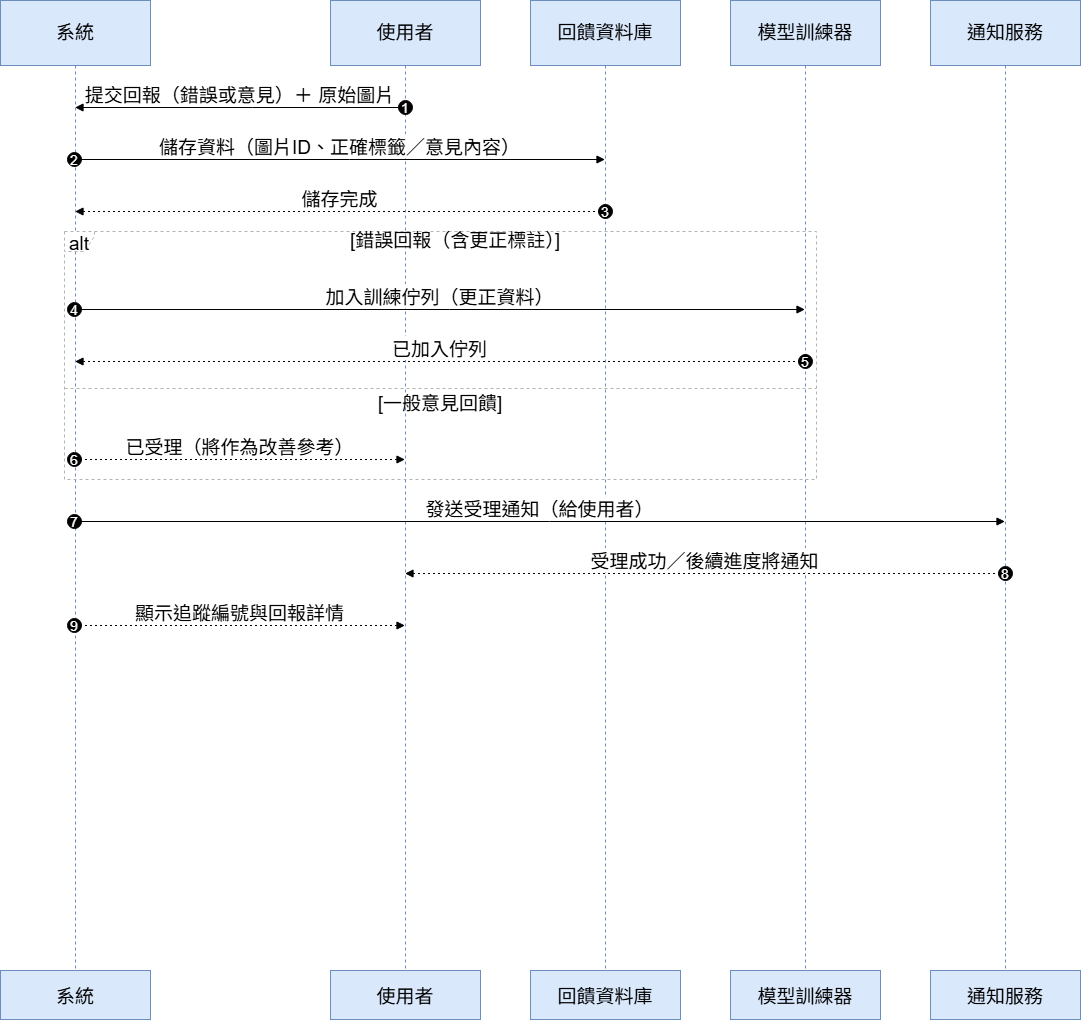

The diagram above was exported from draw.io. Its source (the exported page's mxGraphModel, read from the mxfile embedded in the PNG):
<mxGraphModel dx="1426" dy="777" grid="1" gridSize="10" guides="1" tooltips="1" connect="1" arrows="1" fold="1" page="1" pageScale="1" pageWidth="827" pageHeight="1169" math="0" shadow="0">
  <root>
    <mxCell id="0" />
    <mxCell id="1" parent="0" />
    <mxCell id="CjKA-oem9l0vr1k5p-y_-1" value="系統" style="shape=umlLifeline;perimeter=lifelinePerimeter;whiteSpace=wrap;container=1;dropTarget=0;collapsible=0;recursiveResize=0;outlineConnect=0;portConstraint=eastwest;newEdgeStyle={&quot;edgeStyle&quot;:&quot;elbowEdgeStyle&quot;,&quot;elbow&quot;:&quot;vertical&quot;,&quot;curved&quot;:0,&quot;rounded&quot;:0};size=65;fillColor=#dae8fc;strokeColor=#6c8ebf;fontSize=19;" parent="1" vertex="1">
      <mxGeometry x="20" y="20" width="150" height="975" as="geometry" />
    </mxCell>
    <mxCell id="CjKA-oem9l0vr1k5p-y_-2" value="使用者" style="shape=umlLifeline;perimeter=lifelinePerimeter;whiteSpace=wrap;container=1;dropTarget=0;collapsible=0;recursiveResize=0;outlineConnect=0;portConstraint=eastwest;newEdgeStyle={&quot;edgeStyle&quot;:&quot;elbowEdgeStyle&quot;,&quot;elbow&quot;:&quot;vertical&quot;,&quot;curved&quot;:0,&quot;rounded&quot;:0};size=65;fillColor=#dae8fc;strokeColor=#6c8ebf;fontSize=19;" parent="1" vertex="1">
      <mxGeometry x="350" y="20" width="150" height="975" as="geometry" />
    </mxCell>
    <mxCell id="CjKA-oem9l0vr1k5p-y_-3" value="回饋資料庫" style="shape=umlLifeline;perimeter=lifelinePerimeter;whiteSpace=wrap;container=1;dropTarget=0;collapsible=0;recursiveResize=0;outlineConnect=0;portConstraint=eastwest;newEdgeStyle={&quot;edgeStyle&quot;:&quot;elbowEdgeStyle&quot;,&quot;elbow&quot;:&quot;vertical&quot;,&quot;curved&quot;:0,&quot;rounded&quot;:0};size=65;fillColor=#dae8fc;strokeColor=#6c8ebf;fontSize=19;" parent="1" vertex="1">
      <mxGeometry x="550" y="20" width="150" height="975" as="geometry" />
    </mxCell>
    <mxCell id="CjKA-oem9l0vr1k5p-y_-4" value="模型訓練器" style="shape=umlLifeline;perimeter=lifelinePerimeter;whiteSpace=wrap;container=1;dropTarget=0;collapsible=0;recursiveResize=0;outlineConnect=0;portConstraint=eastwest;newEdgeStyle={&quot;edgeStyle&quot;:&quot;elbowEdgeStyle&quot;,&quot;elbow&quot;:&quot;vertical&quot;,&quot;curved&quot;:0,&quot;rounded&quot;:0};size=65;fillColor=#dae8fc;strokeColor=#6c8ebf;fontSize=19;" parent="1" vertex="1">
      <mxGeometry x="750" y="20" width="150" height="975" as="geometry" />
    </mxCell>
    <mxCell id="CjKA-oem9l0vr1k5p-y_-5" value="通知服務" style="shape=umlLifeline;perimeter=lifelinePerimeter;whiteSpace=wrap;container=1;dropTarget=0;collapsible=0;recursiveResize=0;outlineConnect=0;portConstraint=eastwest;newEdgeStyle={&quot;edgeStyle&quot;:&quot;elbowEdgeStyle&quot;,&quot;elbow&quot;:&quot;vertical&quot;,&quot;curved&quot;:0,&quot;rounded&quot;:0};size=65;fillColor=#dae8fc;strokeColor=#6c8ebf;fontSize=19;" parent="1" vertex="1">
      <mxGeometry x="950" y="20" width="150" height="975" as="geometry" />
    </mxCell>
    <mxCell id="CjKA-oem9l0vr1k5p-y_-6" value="alt" style="shape=umlFrame;dashed=1;pointerEvents=0;dropTarget=0;strokeColor=#B3B3B3;height=20;width=30;fontSize=19;" parent="1" vertex="1">
      <mxGeometry x="84" y="251" width="752" height="248" as="geometry" />
    </mxCell>
    <mxCell id="CjKA-oem9l0vr1k5p-y_-7" value="[錯誤回報（含更正標註）]" style="text;strokeColor=none;fillColor=none;align=center;verticalAlign=middle;whiteSpace=wrap;fontSize=19;" parent="CjKA-oem9l0vr1k5p-y_-6" vertex="1">
      <mxGeometry x="30" width="722" height="20" as="geometry" />
    </mxCell>
    <mxCell id="CjKA-oem9l0vr1k5p-y_-8" value="[一般意見回饋]" style="shape=line;dashed=1;whiteSpace=wrap;verticalAlign=top;labelPosition=center;verticalLabelPosition=middle;align=center;strokeColor=#B3B3B3;fontSize=19;" parent="CjKA-oem9l0vr1k5p-y_-6" vertex="1">
      <mxGeometry y="155" width="752" height="4" as="geometry" />
    </mxCell>
    <mxCell id="CjKA-oem9l0vr1k5p-y_-9" value="提交回報（錯誤或意見）＋ 原始圖片" style="verticalAlign=bottom;edgeStyle=elbowEdgeStyle;elbow=vertical;curved=0;rounded=0;endArrow=block;fontSize=19;" parent="1" source="CjKA-oem9l0vr1k5p-y_-2" target="CjKA-oem9l0vr1k5p-y_-1" edge="1">
      <mxGeometry relative="1" as="geometry">
        <Array as="points">
          <mxPoint x="272" y="127" />
        </Array>
      </mxGeometry>
    </mxCell>
    <mxCell id="CjKA-oem9l0vr1k5p-y_-10" value="1" style="ellipse;aspect=fixed;fillColor=#000000;align=center;fontColor=#FFFFFF;fontSize=14;" parent="CjKA-oem9l0vr1k5p-y_-9" vertex="1">
      <mxGeometry width="14" height="14" relative="1" as="geometry">
        <mxPoint x="158.5" y="-7" as="offset" />
      </mxGeometry>
    </mxCell>
    <mxCell id="CjKA-oem9l0vr1k5p-y_-11" value="儲存資料（圖片ID、正確標籤／意見內容）" style="verticalAlign=bottom;edgeStyle=elbowEdgeStyle;elbow=vertical;curved=0;rounded=0;endArrow=block;fontSize=19;" parent="1" source="CjKA-oem9l0vr1k5p-y_-1" target="CjKA-oem9l0vr1k5p-y_-3" edge="1">
      <mxGeometry relative="1" as="geometry">
        <Array as="points">
          <mxPoint x="369" y="179" />
        </Array>
      </mxGeometry>
    </mxCell>
    <mxCell id="CjKA-oem9l0vr1k5p-y_-12" value="2" style="ellipse;aspect=fixed;fillColor=#000000;align=center;fontColor=#FFFFFF;fontSize=14;" parent="CjKA-oem9l0vr1k5p-y_-11" vertex="1">
      <mxGeometry width="14" height="14" relative="1" as="geometry">
        <mxPoint x="-272.5" y="-7" as="offset" />
      </mxGeometry>
    </mxCell>
    <mxCell id="CjKA-oem9l0vr1k5p-y_-13" value="儲存完成" style="verticalAlign=bottom;edgeStyle=elbowEdgeStyle;elbow=vertical;curved=0;rounded=0;dashed=1;dashPattern=2 3;endArrow=block;fontSize=19;" parent="1" source="CjKA-oem9l0vr1k5p-y_-3" target="CjKA-oem9l0vr1k5p-y_-1" edge="1">
      <mxGeometry relative="1" as="geometry">
        <Array as="points">
          <mxPoint x="372" y="231" />
        </Array>
      </mxGeometry>
    </mxCell>
    <mxCell id="CjKA-oem9l0vr1k5p-y_-14" value="3" style="ellipse;aspect=fixed;fillColor=#000000;align=center;fontColor=#FFFFFF;fontSize=14;" parent="CjKA-oem9l0vr1k5p-y_-13" vertex="1">
      <mxGeometry width="14" height="14" relative="1" as="geometry">
        <mxPoint x="258.5" y="-7" as="offset" />
      </mxGeometry>
    </mxCell>
    <mxCell id="CjKA-oem9l0vr1k5p-y_-15" value="加入訓練佇列（更正資料）" style="verticalAlign=bottom;edgeStyle=elbowEdgeStyle;elbow=vertical;curved=0;rounded=0;endArrow=block;fontSize=19;" parent="1" source="CjKA-oem9l0vr1k5p-y_-1" target="CjKA-oem9l0vr1k5p-y_-4" edge="1">
      <mxGeometry relative="1" as="geometry">
        <Array as="points">
          <mxPoint x="469" y="329" />
        </Array>
      </mxGeometry>
    </mxCell>
    <mxCell id="CjKA-oem9l0vr1k5p-y_-16" value="4" style="ellipse;aspect=fixed;fillColor=#000000;align=center;fontColor=#FFFFFF;fontSize=14;" parent="CjKA-oem9l0vr1k5p-y_-15" vertex="1">
      <mxGeometry width="14" height="14" relative="1" as="geometry">
        <mxPoint x="-372.5" y="-7" as="offset" />
      </mxGeometry>
    </mxCell>
    <mxCell id="CjKA-oem9l0vr1k5p-y_-17" value="已加入佇列" style="verticalAlign=bottom;edgeStyle=elbowEdgeStyle;elbow=vertical;curved=0;rounded=0;dashed=1;dashPattern=2 3;endArrow=block;fontSize=19;" parent="1" source="CjKA-oem9l0vr1k5p-y_-4" target="CjKA-oem9l0vr1k5p-y_-1" edge="1">
      <mxGeometry relative="1" as="geometry">
        <Array as="points">
          <mxPoint x="472" y="381" />
        </Array>
      </mxGeometry>
    </mxCell>
    <mxCell id="CjKA-oem9l0vr1k5p-y_-18" value="5" style="ellipse;aspect=fixed;fillColor=#000000;align=center;fontColor=#FFFFFF;fontSize=14;" parent="CjKA-oem9l0vr1k5p-y_-17" vertex="1">
      <mxGeometry width="14" height="14" relative="1" as="geometry">
        <mxPoint x="358.5" y="-7" as="offset" />
      </mxGeometry>
    </mxCell>
    <mxCell id="CjKA-oem9l0vr1k5p-y_-19" value="已受理（將作為改善參考）" style="verticalAlign=bottom;edgeStyle=elbowEdgeStyle;elbow=vertical;curved=0;rounded=0;dashed=1;dashPattern=2 3;endArrow=block;fontSize=19;" parent="1" source="CjKA-oem9l0vr1k5p-y_-1" target="CjKA-oem9l0vr1k5p-y_-2" edge="1">
      <mxGeometry relative="1" as="geometry">
        <Array as="points">
          <mxPoint x="269" y="479" />
        </Array>
      </mxGeometry>
    </mxCell>
    <mxCell id="CjKA-oem9l0vr1k5p-y_-20" value="6" style="ellipse;aspect=fixed;fillColor=#000000;align=center;fontColor=#FFFFFF;fontSize=14;" parent="CjKA-oem9l0vr1k5p-y_-19" vertex="1">
      <mxGeometry width="14" height="14" relative="1" as="geometry">
        <mxPoint x="-172.5" y="-7" as="offset" />
      </mxGeometry>
    </mxCell>
    <mxCell id="CjKA-oem9l0vr1k5p-y_-21" value="發送受理通知（給使用者）" style="verticalAlign=bottom;edgeStyle=elbowEdgeStyle;elbow=vertical;curved=0;rounded=0;endArrow=block;fontSize=19;" parent="1" source="CjKA-oem9l0vr1k5p-y_-1" target="CjKA-oem9l0vr1k5p-y_-5" edge="1">
      <mxGeometry relative="1" as="geometry">
        <Array as="points">
          <mxPoint x="569" y="541" />
        </Array>
      </mxGeometry>
    </mxCell>
    <mxCell id="CjKA-oem9l0vr1k5p-y_-22" value="7" style="ellipse;aspect=fixed;fillColor=#000000;align=center;fontColor=#FFFFFF;fontSize=14;" parent="CjKA-oem9l0vr1k5p-y_-21" vertex="1">
      <mxGeometry width="14" height="14" relative="1" as="geometry">
        <mxPoint x="-472.5" y="-7" as="offset" />
      </mxGeometry>
    </mxCell>
    <mxCell id="CjKA-oem9l0vr1k5p-y_-23" value="受理成功／後續進度將通知" style="verticalAlign=bottom;edgeStyle=elbowEdgeStyle;elbow=vertical;curved=0;rounded=0;dashed=1;dashPattern=2 3;endArrow=block;fontSize=19;" parent="1" source="CjKA-oem9l0vr1k5p-y_-5" target="CjKA-oem9l0vr1k5p-y_-2" edge="1">
      <mxGeometry relative="1" as="geometry">
        <Array as="points">
          <mxPoint x="737" y="593" />
        </Array>
      </mxGeometry>
    </mxCell>
    <mxCell id="CjKA-oem9l0vr1k5p-y_-24" value="8" style="ellipse;aspect=fixed;fillColor=#000000;align=center;fontColor=#FFFFFF;fontSize=14;" parent="CjKA-oem9l0vr1k5p-y_-23" vertex="1">
      <mxGeometry width="14" height="14" relative="1" as="geometry">
        <mxPoint x="293.5" y="-7" as="offset" />
      </mxGeometry>
    </mxCell>
    <mxCell id="CjKA-oem9l0vr1k5p-y_-25" value="顯示追蹤編號與回報詳情" style="verticalAlign=bottom;edgeStyle=elbowEdgeStyle;elbow=vertical;curved=0;rounded=0;dashed=1;dashPattern=2 3;endArrow=block;fontSize=19;" parent="1" source="CjKA-oem9l0vr1k5p-y_-1" target="CjKA-oem9l0vr1k5p-y_-2" edge="1">
      <mxGeometry relative="1" as="geometry">
        <Array as="points">
          <mxPoint x="269" y="645" />
        </Array>
      </mxGeometry>
    </mxCell>
    <mxCell id="CjKA-oem9l0vr1k5p-y_-26" value="9" style="ellipse;aspect=fixed;fillColor=#000000;align=center;fontColor=#FFFFFF;fontSize=14;" parent="CjKA-oem9l0vr1k5p-y_-25" vertex="1">
      <mxGeometry width="14" height="14" relative="1" as="geometry">
        <mxPoint x="-172.5" y="-7" as="offset" />
      </mxGeometry>
    </mxCell>
    <mxCell id="CjKA-oem9l0vr1k5p-y_-27" value="系統" style="fillColor=#dae8fc;strokeColor=#6c8ebf;fontSize=19;" parent="1" vertex="1">
      <mxGeometry x="20" y="990" width="150" height="49" as="geometry" />
    </mxCell>
    <mxCell id="CjKA-oem9l0vr1k5p-y_-28" value="使用者" style="fillColor=#dae8fc;strokeColor=#6c8ebf;fontSize=19;" parent="1" vertex="1">
      <mxGeometry x="350" y="990" width="150" height="49" as="geometry" />
    </mxCell>
    <mxCell id="CjKA-oem9l0vr1k5p-y_-29" value="回饋資料庫" style="fillColor=#dae8fc;strokeColor=#6c8ebf;fontSize=19;" parent="1" vertex="1">
      <mxGeometry x="550" y="990" width="150" height="49" as="geometry" />
    </mxCell>
    <mxCell id="CjKA-oem9l0vr1k5p-y_-30" value="模型訓練器" style="fillColor=#dae8fc;strokeColor=#6c8ebf;fontSize=19;" parent="1" vertex="1">
      <mxGeometry x="750" y="990" width="150" height="49" as="geometry" />
    </mxCell>
    <mxCell id="CjKA-oem9l0vr1k5p-y_-31" value="通知服務" style="fillColor=#dae8fc;strokeColor=#6c8ebf;fontSize=19;" parent="1" vertex="1">
      <mxGeometry x="950" y="990" width="150" height="49" as="geometry" />
    </mxCell>
  </root>
</mxGraphModel>